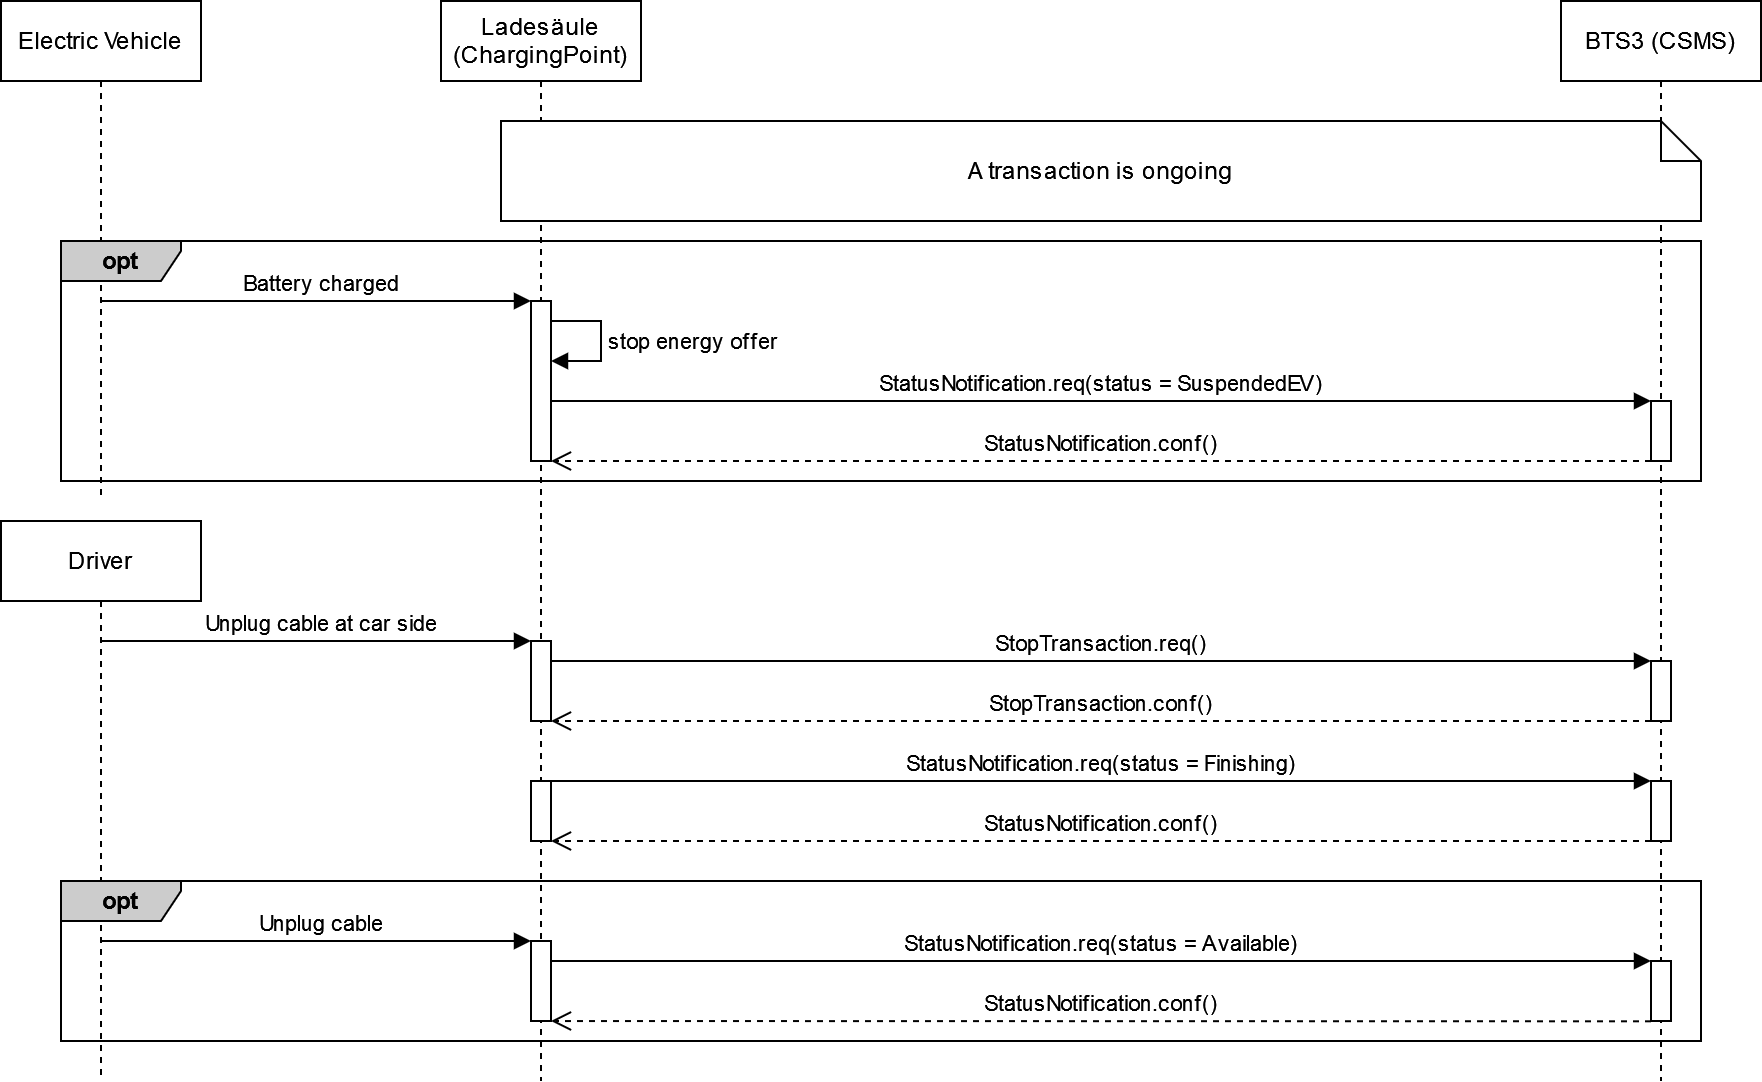

The diagram above was exported from draw.io. Its source (the exported page's mxGraphModel, read from the mxfile embedded in the PNG):
<mxGraphModel dx="2874" dy="337" grid="1" gridSize="10" guides="1" tooltips="1" connect="1" arrows="1" fold="1" page="0" pageScale="1" pageWidth="5000" pageHeight="5000" math="0" shadow="0">
  <root>
    <mxCell id="0" />
    <object label="rectangle&#10;" id="GZKk4mH14EYXhnxPsc4Y-72">
      <mxCell parent="0" />
    </object>
    <mxCell id="nMprDC-7kCEg6ATGFjKs-61" value="Electric Vehicle" style="shape=umlLifeline;perimeter=lifelinePerimeter;whiteSpace=wrap;html=1;container=1;dropTarget=0;collapsible=0;recursiveResize=0;outlineConnect=0;portConstraint=eastwest;newEdgeStyle={&quot;edgeStyle&quot;:&quot;elbowEdgeStyle&quot;,&quot;elbow&quot;:&quot;vertical&quot;,&quot;curved&quot;:0,&quot;rounded&quot;:0};" parent="GZKk4mH14EYXhnxPsc4Y-72" vertex="1">
      <mxGeometry x="-630" y="900" width="100" height="250" as="geometry" />
    </mxCell>
    <mxCell id="nMprDC-7kCEg6ATGFjKs-62" value="BTS3 (CSMS)" style="shape=umlLifeline;perimeter=lifelinePerimeter;whiteSpace=wrap;html=1;container=1;dropTarget=0;collapsible=0;recursiveResize=0;outlineConnect=0;portConstraint=eastwest;newEdgeStyle={&quot;edgeStyle&quot;:&quot;elbowEdgeStyle&quot;,&quot;elbow&quot;:&quot;vertical&quot;,&quot;curved&quot;:0,&quot;rounded&quot;:0};" parent="GZKk4mH14EYXhnxPsc4Y-72" vertex="1">
      <mxGeometry x="150" y="900" width="100" height="540" as="geometry" />
    </mxCell>
    <mxCell id="nMprDC-7kCEg6ATGFjKs-63" value="" style="html=1;points=[];perimeter=orthogonalPerimeter;outlineConnect=0;targetShapes=umlLifeline;portConstraint=eastwest;newEdgeStyle={&quot;edgeStyle&quot;:&quot;elbowEdgeStyle&quot;,&quot;elbow&quot;:&quot;vertical&quot;,&quot;curved&quot;:0,&quot;rounded&quot;:0};" parent="nMprDC-7kCEg6ATGFjKs-62" vertex="1">
      <mxGeometry x="45" y="200" width="10" height="30" as="geometry" />
    </mxCell>
    <mxCell id="nMprDC-7kCEg6ATGFjKs-97" value="" style="html=1;points=[];perimeter=orthogonalPerimeter;outlineConnect=0;targetShapes=umlLifeline;portConstraint=eastwest;newEdgeStyle={&quot;edgeStyle&quot;:&quot;elbowEdgeStyle&quot;,&quot;elbow&quot;:&quot;vertical&quot;,&quot;curved&quot;:0,&quot;rounded&quot;:0};" parent="nMprDC-7kCEg6ATGFjKs-62" vertex="1">
      <mxGeometry x="45" y="330" width="10" height="30" as="geometry" />
    </mxCell>
    <mxCell id="nMprDC-7kCEg6ATGFjKs-99" value="" style="html=1;points=[];perimeter=orthogonalPerimeter;outlineConnect=0;targetShapes=umlLifeline;portConstraint=eastwest;newEdgeStyle={&quot;edgeStyle&quot;:&quot;elbowEdgeStyle&quot;,&quot;elbow&quot;:&quot;vertical&quot;,&quot;curved&quot;:0,&quot;rounded&quot;:0};" parent="nMprDC-7kCEg6ATGFjKs-62" vertex="1">
      <mxGeometry x="45" y="390" width="10" height="30" as="geometry" />
    </mxCell>
    <mxCell id="nMprDC-7kCEg6ATGFjKs-103" value="" style="html=1;points=[];perimeter=orthogonalPerimeter;outlineConnect=0;targetShapes=umlLifeline;portConstraint=eastwest;newEdgeStyle={&quot;edgeStyle&quot;:&quot;elbowEdgeStyle&quot;,&quot;elbow&quot;:&quot;vertical&quot;,&quot;curved&quot;:0,&quot;rounded&quot;:0};" parent="nMprDC-7kCEg6ATGFjKs-62" vertex="1">
      <mxGeometry x="45" y="480" width="10" height="30" as="geometry" />
    </mxCell>
    <mxCell id="nMprDC-7kCEg6ATGFjKs-66" value="&lt;div&gt;Ladesäule (ChargingPoint)&lt;/div&gt;" style="shape=umlLifeline;perimeter=lifelinePerimeter;whiteSpace=wrap;html=1;container=1;dropTarget=0;collapsible=0;recursiveResize=0;outlineConnect=0;portConstraint=eastwest;newEdgeStyle={&quot;edgeStyle&quot;:&quot;elbowEdgeStyle&quot;,&quot;elbow&quot;:&quot;vertical&quot;,&quot;curved&quot;:0,&quot;rounded&quot;:0};" parent="GZKk4mH14EYXhnxPsc4Y-72" vertex="1">
      <mxGeometry x="-410" y="900" width="100" height="540" as="geometry" />
    </mxCell>
    <mxCell id="nMprDC-7kCEg6ATGFjKs-67" value="" style="html=1;points=[];perimeter=orthogonalPerimeter;outlineConnect=0;targetShapes=umlLifeline;portConstraint=eastwest;newEdgeStyle={&quot;edgeStyle&quot;:&quot;elbowEdgeStyle&quot;,&quot;elbow&quot;:&quot;vertical&quot;,&quot;curved&quot;:0,&quot;rounded&quot;:0};" parent="nMprDC-7kCEg6ATGFjKs-66" vertex="1">
      <mxGeometry x="45" y="150" width="10" height="80" as="geometry" />
    </mxCell>
    <mxCell id="nMprDC-7kCEg6ATGFjKs-68" value="stop energy offer" style="html=1;align=left;spacingLeft=2;endArrow=block;rounded=0;edgeStyle=orthogonalEdgeStyle;curved=0;rounded=0;" parent="nMprDC-7kCEg6ATGFjKs-66" edge="1">
      <mxGeometry relative="1" as="geometry">
        <mxPoint x="55" y="160" as="sourcePoint" />
        <Array as="points">
          <mxPoint x="80" y="160" />
          <mxPoint x="80" y="180" />
        </Array>
        <mxPoint x="55" y="180" as="targetPoint" />
      </mxGeometry>
    </mxCell>
    <mxCell id="nMprDC-7kCEg6ATGFjKs-96" value="" style="html=1;points=[];perimeter=orthogonalPerimeter;outlineConnect=0;targetShapes=umlLifeline;portConstraint=eastwest;newEdgeStyle={&quot;edgeStyle&quot;:&quot;elbowEdgeStyle&quot;,&quot;elbow&quot;:&quot;vertical&quot;,&quot;curved&quot;:0,&quot;rounded&quot;:0};" parent="nMprDC-7kCEg6ATGFjKs-66" vertex="1">
      <mxGeometry x="45" y="320" width="10" height="40" as="geometry" />
    </mxCell>
    <mxCell id="nMprDC-7kCEg6ATGFjKs-98" value="" style="html=1;points=[];perimeter=orthogonalPerimeter;outlineConnect=0;targetShapes=umlLifeline;portConstraint=eastwest;newEdgeStyle={&quot;edgeStyle&quot;:&quot;elbowEdgeStyle&quot;,&quot;elbow&quot;:&quot;vertical&quot;,&quot;curved&quot;:0,&quot;rounded&quot;:0};" parent="nMprDC-7kCEg6ATGFjKs-66" vertex="1">
      <mxGeometry x="45" y="390" width="10" height="30" as="geometry" />
    </mxCell>
    <mxCell id="nMprDC-7kCEg6ATGFjKs-106" value="" style="html=1;points=[];perimeter=orthogonalPerimeter;outlineConnect=0;targetShapes=umlLifeline;portConstraint=eastwest;newEdgeStyle={&quot;edgeStyle&quot;:&quot;elbowEdgeStyle&quot;,&quot;elbow&quot;:&quot;vertical&quot;,&quot;curved&quot;:0,&quot;rounded&quot;:0};" parent="nMprDC-7kCEg6ATGFjKs-66" vertex="1">
      <mxGeometry x="45" y="470" width="10" height="40" as="geometry" />
    </mxCell>
    <mxCell id="nMprDC-7kCEg6ATGFjKs-71" value="A transaction is ongoing" style="shape=note;size=20;whiteSpace=wrap;html=1;" parent="GZKk4mH14EYXhnxPsc4Y-72" vertex="1">
      <mxGeometry x="-380" y="960" width="600" height="50" as="geometry" />
    </mxCell>
    <mxCell id="nMprDC-7kCEg6ATGFjKs-72" value="StatusNotification.req(status = SuspendedEV) " style="html=1;verticalAlign=bottom;endArrow=block;edgeStyle=elbowEdgeStyle;elbow=vertical;curved=0;rounded=0;" parent="GZKk4mH14EYXhnxPsc4Y-72" target="nMprDC-7kCEg6ATGFjKs-63" edge="1">
      <mxGeometry relative="1" as="geometry">
        <mxPoint x="-355" y="1100" as="sourcePoint" />
        <mxPoint x="190" y="1100" as="targetPoint" />
        <Array as="points">
          <mxPoint x="-355" y="1100" />
        </Array>
        <mxPoint as="offset" />
      </mxGeometry>
    </mxCell>
    <mxCell id="nMprDC-7kCEg6ATGFjKs-73" value="StatusNotification.conf()" style="html=1;verticalAlign=bottom;endArrow=open;dashed=1;endSize=8;edgeStyle=elbowEdgeStyle;elbow=vertical;curved=0;rounded=0;" parent="GZKk4mH14EYXhnxPsc4Y-72" edge="1">
      <mxGeometry relative="1" as="geometry">
        <mxPoint x="-355" y="1130" as="targetPoint" />
        <mxPoint x="195" y="1130" as="sourcePoint" />
      </mxGeometry>
    </mxCell>
    <mxCell id="nMprDC-7kCEg6ATGFjKs-77" value="Driver" style="shape=umlLifeline;perimeter=lifelinePerimeter;whiteSpace=wrap;html=1;container=1;dropTarget=0;collapsible=0;recursiveResize=0;outlineConnect=0;portConstraint=eastwest;newEdgeStyle={&quot;edgeStyle&quot;:&quot;elbowEdgeStyle&quot;,&quot;elbow&quot;:&quot;vertical&quot;,&quot;curved&quot;:0,&quot;rounded&quot;:0};" parent="GZKk4mH14EYXhnxPsc4Y-72" vertex="1">
      <mxGeometry x="-630" y="1160" width="100" height="280" as="geometry" />
    </mxCell>
    <mxCell id="nMprDC-7kCEg6ATGFjKs-91" value="StopTransaction.req()" style="html=1;verticalAlign=bottom;endArrow=block;edgeStyle=elbowEdgeStyle;elbow=vertical;curved=0;rounded=0;" parent="GZKk4mH14EYXhnxPsc4Y-72" source="nMprDC-7kCEg6ATGFjKs-96" target="nMprDC-7kCEg6ATGFjKs-97" edge="1">
      <mxGeometry x="0.0017" relative="1" as="geometry">
        <mxPoint x="-350" y="1230" as="sourcePoint" />
        <mxPoint x="190" y="1230" as="targetPoint" />
        <Array as="points">
          <mxPoint x="-350" y="1230" />
        </Array>
        <mxPoint as="offset" />
      </mxGeometry>
    </mxCell>
    <mxCell id="nMprDC-7kCEg6ATGFjKs-92" value="StopTransaction.conf()" style="html=1;verticalAlign=bottom;endArrow=open;dashed=1;endSize=8;edgeStyle=elbowEdgeStyle;elbow=horizontal;curved=0;rounded=0;" parent="GZKk4mH14EYXhnxPsc4Y-72" edge="1">
      <mxGeometry relative="1" as="geometry">
        <mxPoint x="-355" y="1260" as="targetPoint" />
        <mxPoint x="195" y="1260" as="sourcePoint" />
        <mxPoint as="offset" />
        <Array as="points">
          <mxPoint x="195" y="1260" />
        </Array>
      </mxGeometry>
    </mxCell>
    <mxCell id="nMprDC-7kCEg6ATGFjKs-93" value="" style="html=1;verticalAlign=bottom;endArrow=block;edgeStyle=elbowEdgeStyle;elbow=vertical;curved=0;rounded=0;" parent="GZKk4mH14EYXhnxPsc4Y-72" target="nMprDC-7kCEg6ATGFjKs-67" edge="1">
      <mxGeometry relative="1" as="geometry">
        <mxPoint x="-580" y="1050" as="sourcePoint" />
        <mxPoint x="-370" y="1050" as="targetPoint" />
        <Array as="points">
          <mxPoint x="-575" y="1050" />
        </Array>
        <mxPoint as="offset" />
      </mxGeometry>
    </mxCell>
    <mxCell id="nMprDC-7kCEg6ATGFjKs-94" value="" style="html=1;verticalAlign=bottom;endArrow=block;edgeStyle=elbowEdgeStyle;elbow=vertical;curved=0;rounded=0;" parent="GZKk4mH14EYXhnxPsc4Y-72" edge="1">
      <mxGeometry relative="1" as="geometry">
        <mxPoint x="-580" y="1220" as="sourcePoint" />
        <mxPoint x="-365" y="1220" as="targetPoint" />
        <Array as="points">
          <mxPoint x="-575" y="1220" />
        </Array>
        <mxPoint as="offset" />
      </mxGeometry>
    </mxCell>
    <mxCell id="nMprDC-7kCEg6ATGFjKs-95" value="Unplug cable at car side" style="edgeLabel;html=1;align=center;verticalAlign=middle;resizable=0;points=[];" parent="GZKk4mH14EYXhnxPsc4Y-72" vertex="1" connectable="0">
      <mxGeometry x="-470.0014285714287" y="1210" as="geometry" />
    </mxCell>
    <mxCell id="nMprDC-7kCEg6ATGFjKs-100" value="StatusNotification.req(status = Finishing) " style="html=1;verticalAlign=bottom;endArrow=block;edgeStyle=elbowEdgeStyle;elbow=vertical;curved=0;rounded=0;" parent="GZKk4mH14EYXhnxPsc4Y-72" edge="1">
      <mxGeometry relative="1" as="geometry">
        <mxPoint x="-355" y="1290" as="sourcePoint" />
        <mxPoint x="195" y="1290" as="targetPoint" />
        <Array as="points">
          <mxPoint x="-355" y="1290" />
        </Array>
        <mxPoint as="offset" />
      </mxGeometry>
    </mxCell>
    <mxCell id="nMprDC-7kCEg6ATGFjKs-101" value="StatusNotification.conf()" style="html=1;verticalAlign=bottom;endArrow=open;dashed=1;endSize=8;edgeStyle=elbowEdgeStyle;elbow=vertical;curved=0;rounded=0;" parent="GZKk4mH14EYXhnxPsc4Y-72" edge="1">
      <mxGeometry relative="1" as="geometry">
        <mxPoint x="-355" y="1320" as="targetPoint" />
        <mxPoint x="195" y="1320" as="sourcePoint" />
      </mxGeometry>
    </mxCell>
    <mxCell id="nMprDC-7kCEg6ATGFjKs-104" value="StatusNotification.req(status = Available) " style="html=1;verticalAlign=bottom;endArrow=block;edgeStyle=elbowEdgeStyle;elbow=vertical;curved=0;rounded=0;" parent="GZKk4mH14EYXhnxPsc4Y-72" edge="1">
      <mxGeometry relative="1" as="geometry">
        <mxPoint x="-355" y="1380" as="sourcePoint" />
        <mxPoint x="195" y="1380" as="targetPoint" />
        <Array as="points">
          <mxPoint x="-355" y="1380" />
        </Array>
        <mxPoint as="offset" />
      </mxGeometry>
    </mxCell>
    <mxCell id="nMprDC-7kCEg6ATGFjKs-105" value="" style="html=1;verticalAlign=bottom;endArrow=block;edgeStyle=elbowEdgeStyle;elbow=vertical;curved=0;rounded=0;" parent="GZKk4mH14EYXhnxPsc4Y-72" edge="1">
      <mxGeometry relative="1" as="geometry">
        <mxPoint x="-580" y="1370" as="sourcePoint" />
        <mxPoint x="-365" y="1370" as="targetPoint" />
        <Array as="points">
          <mxPoint x="-575" y="1370" />
        </Array>
        <mxPoint as="offset" />
      </mxGeometry>
    </mxCell>
    <mxCell id="nMprDC-7kCEg6ATGFjKs-108" value="Unplug cable" style="edgeLabel;html=1;align=center;verticalAlign=middle;resizable=0;points=[];" parent="GZKk4mH14EYXhnxPsc4Y-72" vertex="1" connectable="0">
      <mxGeometry x="-470.0014285714287" y="1360" as="geometry" />
    </mxCell>
    <mxCell id="nMprDC-7kCEg6ATGFjKs-109" value="StatusNotification.conf()" style="html=1;verticalAlign=bottom;endArrow=open;dashed=1;endSize=8;edgeStyle=elbowEdgeStyle;elbow=vertical;curved=0;rounded=0;" parent="GZKk4mH14EYXhnxPsc4Y-72" edge="1">
      <mxGeometry relative="1" as="geometry">
        <mxPoint x="-355" y="1410.14" as="targetPoint" />
        <mxPoint x="195" y="1410.14" as="sourcePoint" />
      </mxGeometry>
    </mxCell>
    <mxCell id="nMprDC-7kCEg6ATGFjKs-110" value="&lt;b&gt;opt&lt;/b&gt;" style="shape=umlFrame;whiteSpace=wrap;html=1;pointerEvents=0;fillColor=#CCCCCC;width=60;height=20;" parent="GZKk4mH14EYXhnxPsc4Y-72" vertex="1">
      <mxGeometry x="-600" y="1020" width="820" height="120" as="geometry" />
    </mxCell>
    <mxCell id="nMprDC-7kCEg6ATGFjKs-111" value="Battery charged" style="edgeLabel;html=1;align=center;verticalAlign=middle;resizable=0;points=[];" parent="GZKk4mH14EYXhnxPsc4Y-72" vertex="1" connectable="0">
      <mxGeometry x="-470.0014285714287" y="1040" as="geometry" />
    </mxCell>
    <mxCell id="aOKVCiyDGO2Pc7lybaKD-1" value="&lt;b&gt;opt&lt;/b&gt;" style="shape=umlFrame;whiteSpace=wrap;html=1;pointerEvents=0;fillColor=#CCCCCC;width=60;height=20;" parent="GZKk4mH14EYXhnxPsc4Y-72" vertex="1">
      <mxGeometry x="-600" y="1340" width="820" height="80" as="geometry" />
    </mxCell>
    <mxCell id="1" parent="0" />
    <object label="Options&#10;" id="GZKk4mH14EYXhnxPsc4Y-52">
      <mxCell parent="0" />
    </object>
    <object label="rectangle&#10;" id="nMprDC-7kCEg6ATGFjKs-1">
      <mxCell parent="0" />
    </object>
    <mxCell id="nMprDC-7kCEg6ATGFjKs-11" parent="0" />
    <object label="Options&#10;" id="nMprDC-7kCEg6ATGFjKs-28">
      <mxCell parent="0" />
    </object>
  </root>
</mxGraphModel>